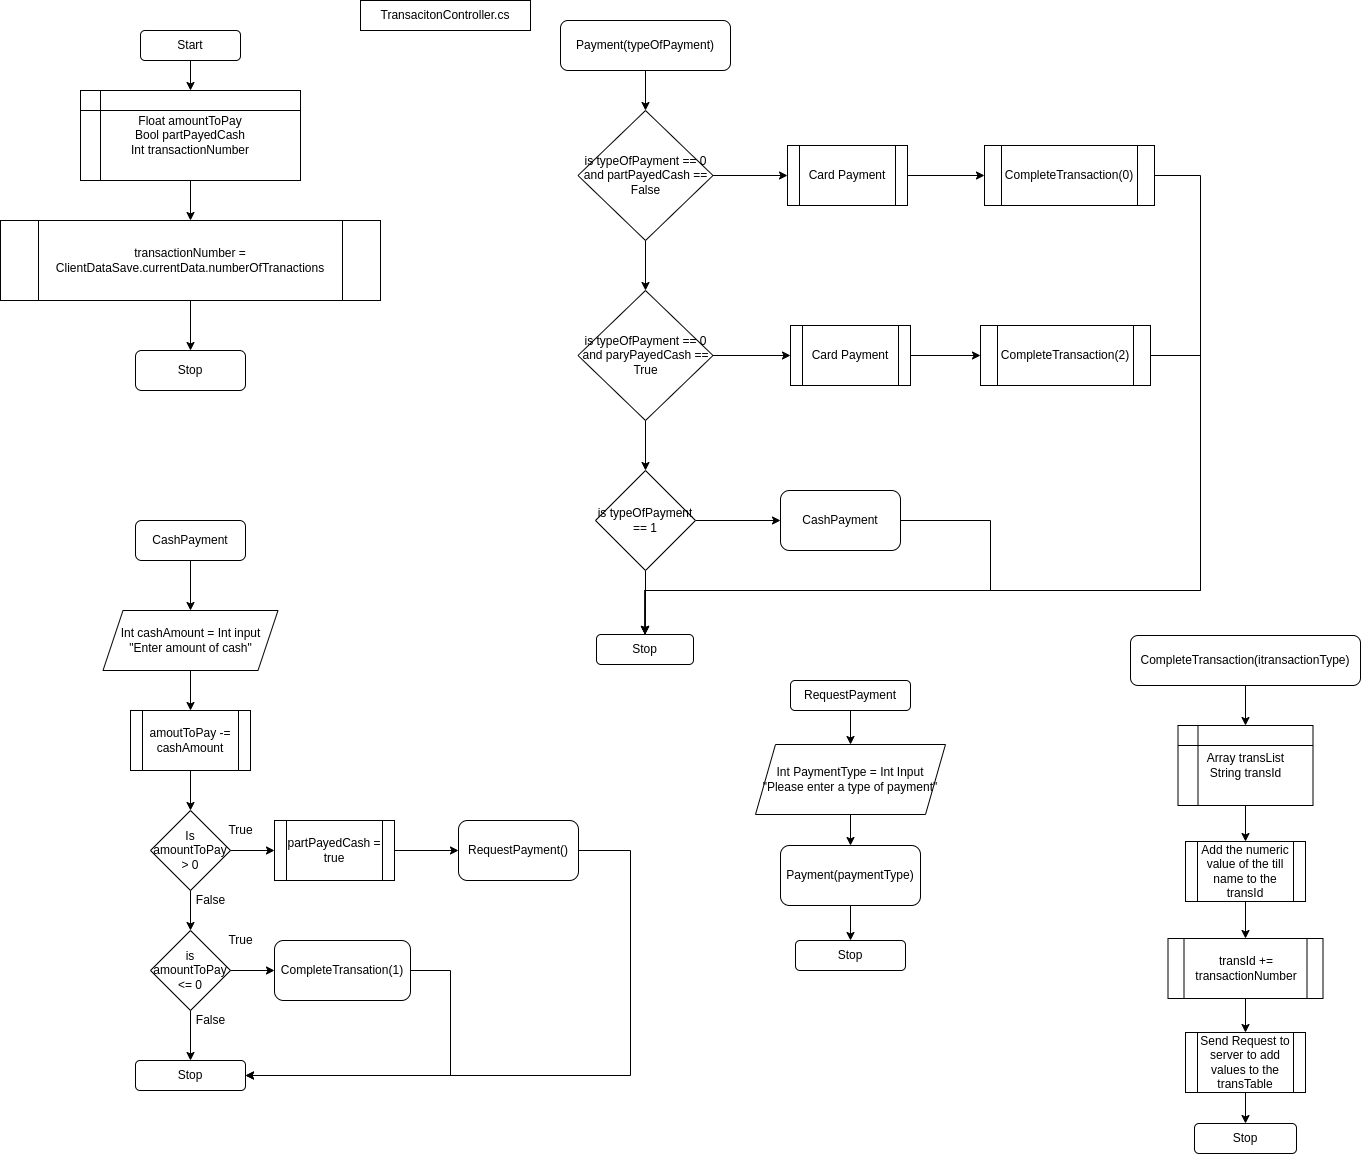

The diagram above was exported from draw.io. Its source (the exported page's mxGraphModel, read from the mxfile embedded in the PNG):
<mxGraphModel dx="630" dy="537" grid="1" gridSize="10" guides="1" tooltips="1" connect="1" arrows="1" fold="1" page="1" pageScale="1" pageWidth="827" pageHeight="1169" math="0" shadow="0">
  <root>
    <mxCell id="0" />
    <mxCell id="1" parent="0" />
    <mxCell id="oIpWL1rFHJPQTePZg6k3-5" style="edgeStyle=orthogonalEdgeStyle;rounded=0;orthogonalLoop=1;jettySize=auto;html=1;" parent="1" source="oIpWL1rFHJPQTePZg6k3-1" target="oIpWL1rFHJPQTePZg6k3-2" edge="1">
      <mxGeometry relative="1" as="geometry" />
    </mxCell>
    <mxCell id="oIpWL1rFHJPQTePZg6k3-1" value="Start" style="rounded=1;whiteSpace=wrap;html=1;" parent="1" vertex="1">
      <mxGeometry x="160" y="40" width="100" height="30" as="geometry" />
    </mxCell>
    <mxCell id="oIpWL1rFHJPQTePZg6k3-6" style="edgeStyle=orthogonalEdgeStyle;rounded=0;orthogonalLoop=1;jettySize=auto;html=1;entryX=0.5;entryY=0;entryDx=0;entryDy=0;" parent="1" source="oIpWL1rFHJPQTePZg6k3-2" target="oIpWL1rFHJPQTePZg6k3-3" edge="1">
      <mxGeometry relative="1" as="geometry" />
    </mxCell>
    <mxCell id="oIpWL1rFHJPQTePZg6k3-2" value="Float amountToPay&lt;br&gt;Bool partPayedCash&lt;br&gt;Int transactionNumber" style="shape=internalStorage;whiteSpace=wrap;html=1;backgroundOutline=1;" parent="1" vertex="1">
      <mxGeometry x="100" y="100" width="220" height="90" as="geometry" />
    </mxCell>
    <mxCell id="oIpWL1rFHJPQTePZg6k3-7" style="edgeStyle=orthogonalEdgeStyle;rounded=0;orthogonalLoop=1;jettySize=auto;html=1;entryX=0.5;entryY=0;entryDx=0;entryDy=0;" parent="1" source="oIpWL1rFHJPQTePZg6k3-3" target="oIpWL1rFHJPQTePZg6k3-4" edge="1">
      <mxGeometry relative="1" as="geometry" />
    </mxCell>
    <mxCell id="oIpWL1rFHJPQTePZg6k3-3" value="transactionNumber = ClientDataSave.currentData.numberOfTranactions" style="shape=process;whiteSpace=wrap;html=1;backgroundOutline=1;" parent="1" vertex="1">
      <mxGeometry x="20" y="230" width="380" height="80" as="geometry" />
    </mxCell>
    <mxCell id="oIpWL1rFHJPQTePZg6k3-4" value="Stop" style="rounded=1;whiteSpace=wrap;html=1;" parent="1" vertex="1">
      <mxGeometry x="155" y="360" width="110" height="40" as="geometry" />
    </mxCell>
    <mxCell id="oIpWL1rFHJPQTePZg6k3-12" style="edgeStyle=orthogonalEdgeStyle;rounded=0;orthogonalLoop=1;jettySize=auto;html=1;" parent="1" source="oIpWL1rFHJPQTePZg6k3-8" target="oIpWL1rFHJPQTePZg6k3-9" edge="1">
      <mxGeometry relative="1" as="geometry" />
    </mxCell>
    <mxCell id="oIpWL1rFHJPQTePZg6k3-8" value="Payment(typeOfPayment)" style="rounded=1;whiteSpace=wrap;html=1;" parent="1" vertex="1">
      <mxGeometry x="580" y="30" width="170" height="50" as="geometry" />
    </mxCell>
    <mxCell id="oIpWL1rFHJPQTePZg6k3-13" style="edgeStyle=orthogonalEdgeStyle;rounded=0;orthogonalLoop=1;jettySize=auto;html=1;entryX=0.5;entryY=0;entryDx=0;entryDy=0;" parent="1" source="oIpWL1rFHJPQTePZg6k3-9" target="oIpWL1rFHJPQTePZg6k3-10" edge="1">
      <mxGeometry relative="1" as="geometry" />
    </mxCell>
    <mxCell id="oIpWL1rFHJPQTePZg6k3-23" style="edgeStyle=orthogonalEdgeStyle;rounded=0;orthogonalLoop=1;jettySize=auto;html=1;entryX=0;entryY=0.5;entryDx=0;entryDy=0;" parent="1" source="oIpWL1rFHJPQTePZg6k3-9" target="oIpWL1rFHJPQTePZg6k3-15" edge="1">
      <mxGeometry relative="1" as="geometry" />
    </mxCell>
    <mxCell id="oIpWL1rFHJPQTePZg6k3-9" value="is typeOfPayment == 0 and partPayedCash == False" style="rhombus;whiteSpace=wrap;html=1;" parent="1" vertex="1">
      <mxGeometry x="597.5" y="120" width="135" height="130" as="geometry" />
    </mxCell>
    <mxCell id="oIpWL1rFHJPQTePZg6k3-14" style="edgeStyle=orthogonalEdgeStyle;rounded=0;orthogonalLoop=1;jettySize=auto;html=1;entryX=0.5;entryY=0;entryDx=0;entryDy=0;" parent="1" source="oIpWL1rFHJPQTePZg6k3-10" target="oIpWL1rFHJPQTePZg6k3-11" edge="1">
      <mxGeometry relative="1" as="geometry" />
    </mxCell>
    <mxCell id="oIpWL1rFHJPQTePZg6k3-25" style="edgeStyle=orthogonalEdgeStyle;rounded=0;orthogonalLoop=1;jettySize=auto;html=1;entryX=0;entryY=0.5;entryDx=0;entryDy=0;" parent="1" source="oIpWL1rFHJPQTePZg6k3-10" target="oIpWL1rFHJPQTePZg6k3-17" edge="1">
      <mxGeometry relative="1" as="geometry" />
    </mxCell>
    <mxCell id="oIpWL1rFHJPQTePZg6k3-10" value="is typeOfPayment == 0 and paryPayedCash == True" style="rhombus;whiteSpace=wrap;html=1;" parent="1" vertex="1">
      <mxGeometry x="597.5" y="300" width="135" height="130" as="geometry" />
    </mxCell>
    <mxCell id="oIpWL1rFHJPQTePZg6k3-22" style="edgeStyle=orthogonalEdgeStyle;rounded=0;orthogonalLoop=1;jettySize=auto;html=1;entryX=0.5;entryY=0;entryDx=0;entryDy=0;" parent="1" source="oIpWL1rFHJPQTePZg6k3-11" target="oIpWL1rFHJPQTePZg6k3-21" edge="1">
      <mxGeometry relative="1" as="geometry" />
    </mxCell>
    <mxCell id="oIpWL1rFHJPQTePZg6k3-27" style="edgeStyle=orthogonalEdgeStyle;rounded=0;orthogonalLoop=1;jettySize=auto;html=1;entryX=0;entryY=0.5;entryDx=0;entryDy=0;" parent="1" source="oIpWL1rFHJPQTePZg6k3-11" target="oIpWL1rFHJPQTePZg6k3-20" edge="1">
      <mxGeometry relative="1" as="geometry" />
    </mxCell>
    <mxCell id="oIpWL1rFHJPQTePZg6k3-11" value="is typeOfPayment == 1" style="rhombus;whiteSpace=wrap;html=1;" parent="1" vertex="1">
      <mxGeometry x="615" y="480" width="100" height="100" as="geometry" />
    </mxCell>
    <mxCell id="oIpWL1rFHJPQTePZg6k3-24" style="edgeStyle=orthogonalEdgeStyle;rounded=0;orthogonalLoop=1;jettySize=auto;html=1;entryX=0;entryY=0.5;entryDx=0;entryDy=0;" parent="1" source="oIpWL1rFHJPQTePZg6k3-15" target="oIpWL1rFHJPQTePZg6k3-16" edge="1">
      <mxGeometry relative="1" as="geometry" />
    </mxCell>
    <mxCell id="oIpWL1rFHJPQTePZg6k3-15" value="Card Payment" style="shape=process;whiteSpace=wrap;html=1;backgroundOutline=1;" parent="1" vertex="1">
      <mxGeometry x="807" y="155" width="120" height="60" as="geometry" />
    </mxCell>
    <mxCell id="oIpWL1rFHJPQTePZg6k3-29" style="edgeStyle=orthogonalEdgeStyle;rounded=0;orthogonalLoop=1;jettySize=auto;html=1;entryX=0.5;entryY=0;entryDx=0;entryDy=0;" parent="1" source="oIpWL1rFHJPQTePZg6k3-16" target="oIpWL1rFHJPQTePZg6k3-21" edge="1">
      <mxGeometry relative="1" as="geometry">
        <Array as="points">
          <mxPoint x="1220" y="185" />
          <mxPoint x="1220" y="600" />
          <mxPoint x="665" y="600" />
        </Array>
      </mxGeometry>
    </mxCell>
    <mxCell id="oIpWL1rFHJPQTePZg6k3-16" value="CompleteTransaction(0)" style="shape=process;whiteSpace=wrap;html=1;backgroundOutline=1;" parent="1" vertex="1">
      <mxGeometry x="1004" y="155" width="170" height="60" as="geometry" />
    </mxCell>
    <mxCell id="oIpWL1rFHJPQTePZg6k3-26" style="edgeStyle=orthogonalEdgeStyle;rounded=0;orthogonalLoop=1;jettySize=auto;html=1;entryX=0;entryY=0.5;entryDx=0;entryDy=0;" parent="1" source="oIpWL1rFHJPQTePZg6k3-17" target="oIpWL1rFHJPQTePZg6k3-18" edge="1">
      <mxGeometry relative="1" as="geometry" />
    </mxCell>
    <mxCell id="oIpWL1rFHJPQTePZg6k3-17" value="Card Payment" style="shape=process;whiteSpace=wrap;html=1;backgroundOutline=1;" parent="1" vertex="1">
      <mxGeometry x="810" y="335" width="120" height="60" as="geometry" />
    </mxCell>
    <mxCell id="oIpWL1rFHJPQTePZg6k3-30" style="edgeStyle=orthogonalEdgeStyle;rounded=0;orthogonalLoop=1;jettySize=auto;html=1;entryX=0.5;entryY=0;entryDx=0;entryDy=0;" parent="1" source="oIpWL1rFHJPQTePZg6k3-18" target="oIpWL1rFHJPQTePZg6k3-21" edge="1">
      <mxGeometry relative="1" as="geometry">
        <Array as="points">
          <mxPoint x="1220" y="365" />
          <mxPoint x="1220" y="600" />
          <mxPoint x="665" y="600" />
        </Array>
      </mxGeometry>
    </mxCell>
    <mxCell id="oIpWL1rFHJPQTePZg6k3-18" value="CompleteTransaction(2)" style="shape=process;whiteSpace=wrap;html=1;backgroundOutline=1;" parent="1" vertex="1">
      <mxGeometry x="1000" y="335" width="170" height="60" as="geometry" />
    </mxCell>
    <mxCell id="oIpWL1rFHJPQTePZg6k3-28" style="edgeStyle=orthogonalEdgeStyle;rounded=0;orthogonalLoop=1;jettySize=auto;html=1;entryX=0.5;entryY=0;entryDx=0;entryDy=0;" parent="1" source="oIpWL1rFHJPQTePZg6k3-20" target="oIpWL1rFHJPQTePZg6k3-21" edge="1">
      <mxGeometry relative="1" as="geometry">
        <Array as="points">
          <mxPoint x="1010" y="530" />
          <mxPoint x="1010" y="600" />
          <mxPoint x="665" y="600" />
        </Array>
      </mxGeometry>
    </mxCell>
    <mxCell id="oIpWL1rFHJPQTePZg6k3-20" value="CashPayment" style="rounded=1;whiteSpace=wrap;html=1;" parent="1" vertex="1">
      <mxGeometry x="800" y="500" width="120" height="60" as="geometry" />
    </mxCell>
    <mxCell id="oIpWL1rFHJPQTePZg6k3-21" value="Stop" style="rounded=1;whiteSpace=wrap;html=1;" parent="1" vertex="1">
      <mxGeometry x="616" y="644" width="97" height="30" as="geometry" />
    </mxCell>
    <mxCell id="oIpWL1rFHJPQTePZg6k3-40" style="edgeStyle=orthogonalEdgeStyle;rounded=0;orthogonalLoop=1;jettySize=auto;html=1;" parent="1" source="oIpWL1rFHJPQTePZg6k3-31" target="oIpWL1rFHJPQTePZg6k3-32" edge="1">
      <mxGeometry relative="1" as="geometry" />
    </mxCell>
    <mxCell id="oIpWL1rFHJPQTePZg6k3-31" value="CashPayment" style="rounded=1;whiteSpace=wrap;html=1;" parent="1" vertex="1">
      <mxGeometry x="155" y="530" width="110" height="40" as="geometry" />
    </mxCell>
    <mxCell id="oIpWL1rFHJPQTePZg6k3-41" style="edgeStyle=orthogonalEdgeStyle;rounded=0;orthogonalLoop=1;jettySize=auto;html=1;entryX=0.5;entryY=0;entryDx=0;entryDy=0;" parent="1" source="oIpWL1rFHJPQTePZg6k3-32" target="oIpWL1rFHJPQTePZg6k3-34" edge="1">
      <mxGeometry relative="1" as="geometry" />
    </mxCell>
    <mxCell id="oIpWL1rFHJPQTePZg6k3-32" value="Int cashAmount = Int input &quot;Enter amount of cash&quot;" style="shape=parallelogram;perimeter=parallelogramPerimeter;whiteSpace=wrap;html=1;fixedSize=1;" parent="1" vertex="1">
      <mxGeometry x="122.5" y="620" width="175" height="60" as="geometry" />
    </mxCell>
    <mxCell id="oIpWL1rFHJPQTePZg6k3-43" style="edgeStyle=orthogonalEdgeStyle;rounded=0;orthogonalLoop=1;jettySize=auto;html=1;entryX=0.5;entryY=0;entryDx=0;entryDy=0;" parent="1" source="oIpWL1rFHJPQTePZg6k3-33" target="oIpWL1rFHJPQTePZg6k3-35" edge="1">
      <mxGeometry relative="1" as="geometry" />
    </mxCell>
    <mxCell id="oIpWL1rFHJPQTePZg6k3-49" style="edgeStyle=orthogonalEdgeStyle;rounded=0;orthogonalLoop=1;jettySize=auto;html=1;entryX=0;entryY=0.5;entryDx=0;entryDy=0;" parent="1" source="oIpWL1rFHJPQTePZg6k3-33" target="oIpWL1rFHJPQTePZg6k3-37" edge="1">
      <mxGeometry relative="1" as="geometry" />
    </mxCell>
    <mxCell id="oIpWL1rFHJPQTePZg6k3-33" value="Is amountToPay &amp;gt; 0" style="rhombus;whiteSpace=wrap;html=1;" parent="1" vertex="1">
      <mxGeometry x="170" y="820" width="80" height="80" as="geometry" />
    </mxCell>
    <mxCell id="oIpWL1rFHJPQTePZg6k3-42" style="edgeStyle=orthogonalEdgeStyle;rounded=0;orthogonalLoop=1;jettySize=auto;html=1;entryX=0.5;entryY=0;entryDx=0;entryDy=0;" parent="1" source="oIpWL1rFHJPQTePZg6k3-34" target="oIpWL1rFHJPQTePZg6k3-33" edge="1">
      <mxGeometry relative="1" as="geometry" />
    </mxCell>
    <mxCell id="oIpWL1rFHJPQTePZg6k3-34" value="amoutToPay -= cashAmount" style="shape=process;whiteSpace=wrap;html=1;backgroundOutline=1;" parent="1" vertex="1">
      <mxGeometry x="150" y="720" width="120" height="60" as="geometry" />
    </mxCell>
    <mxCell id="oIpWL1rFHJPQTePZg6k3-45" style="edgeStyle=orthogonalEdgeStyle;rounded=0;orthogonalLoop=1;jettySize=auto;html=1;entryX=0.5;entryY=0;entryDx=0;entryDy=0;" parent="1" source="oIpWL1rFHJPQTePZg6k3-35" target="oIpWL1rFHJPQTePZg6k3-36" edge="1">
      <mxGeometry relative="1" as="geometry" />
    </mxCell>
    <mxCell id="oIpWL1rFHJPQTePZg6k3-47" style="edgeStyle=orthogonalEdgeStyle;rounded=0;orthogonalLoop=1;jettySize=auto;html=1;entryX=0;entryY=0.5;entryDx=0;entryDy=0;" parent="1" source="oIpWL1rFHJPQTePZg6k3-35" target="oIpWL1rFHJPQTePZg6k3-39" edge="1">
      <mxGeometry relative="1" as="geometry" />
    </mxCell>
    <mxCell id="oIpWL1rFHJPQTePZg6k3-35" value="is amountToPay &amp;lt;= 0" style="rhombus;whiteSpace=wrap;html=1;" parent="1" vertex="1">
      <mxGeometry x="170" y="940" width="80" height="80" as="geometry" />
    </mxCell>
    <mxCell id="oIpWL1rFHJPQTePZg6k3-36" value="Stop" style="rounded=1;whiteSpace=wrap;html=1;" parent="1" vertex="1">
      <mxGeometry x="155" y="1070" width="110" height="30" as="geometry" />
    </mxCell>
    <mxCell id="oIpWL1rFHJPQTePZg6k3-51" style="edgeStyle=orthogonalEdgeStyle;rounded=0;orthogonalLoop=1;jettySize=auto;html=1;entryX=0;entryY=0.5;entryDx=0;entryDy=0;" parent="1" source="oIpWL1rFHJPQTePZg6k3-37" target="oIpWL1rFHJPQTePZg6k3-38" edge="1">
      <mxGeometry relative="1" as="geometry" />
    </mxCell>
    <mxCell id="oIpWL1rFHJPQTePZg6k3-37" value="partPayedCash = true" style="shape=process;whiteSpace=wrap;html=1;backgroundOutline=1;" parent="1" vertex="1">
      <mxGeometry x="294" y="830" width="120" height="60" as="geometry" />
    </mxCell>
    <mxCell id="oIpWL1rFHJPQTePZg6k3-53" style="edgeStyle=orthogonalEdgeStyle;rounded=0;orthogonalLoop=1;jettySize=auto;html=1;entryX=1;entryY=0.5;entryDx=0;entryDy=0;" parent="1" source="oIpWL1rFHJPQTePZg6k3-38" target="oIpWL1rFHJPQTePZg6k3-36" edge="1">
      <mxGeometry relative="1" as="geometry">
        <Array as="points">
          <mxPoint x="650" y="860" />
          <mxPoint x="650" y="1085" />
        </Array>
      </mxGeometry>
    </mxCell>
    <mxCell id="oIpWL1rFHJPQTePZg6k3-38" value="RequestPayment()" style="rounded=1;whiteSpace=wrap;html=1;" parent="1" vertex="1">
      <mxGeometry x="478" y="830" width="120" height="60" as="geometry" />
    </mxCell>
    <mxCell id="oIpWL1rFHJPQTePZg6k3-52" style="edgeStyle=orthogonalEdgeStyle;rounded=0;orthogonalLoop=1;jettySize=auto;html=1;entryX=1;entryY=0.5;entryDx=0;entryDy=0;" parent="1" source="oIpWL1rFHJPQTePZg6k3-39" target="oIpWL1rFHJPQTePZg6k3-36" edge="1">
      <mxGeometry relative="1" as="geometry">
        <Array as="points">
          <mxPoint x="470" y="980" />
          <mxPoint x="470" y="1085" />
        </Array>
      </mxGeometry>
    </mxCell>
    <mxCell id="oIpWL1rFHJPQTePZg6k3-39" value="CompleteTransation(1)" style="rounded=1;whiteSpace=wrap;html=1;" parent="1" vertex="1">
      <mxGeometry x="294" y="950" width="136" height="60" as="geometry" />
    </mxCell>
    <mxCell id="oIpWL1rFHJPQTePZg6k3-44" value="False" style="text;html=1;align=center;verticalAlign=middle;resizable=0;points=[];autosize=1;strokeColor=none;fillColor=none;" parent="1" vertex="1">
      <mxGeometry x="205" y="895" width="50" height="30" as="geometry" />
    </mxCell>
    <mxCell id="oIpWL1rFHJPQTePZg6k3-46" value="False" style="text;html=1;align=center;verticalAlign=middle;resizable=0;points=[];autosize=1;strokeColor=none;fillColor=none;" parent="1" vertex="1">
      <mxGeometry x="205" y="1015" width="50" height="30" as="geometry" />
    </mxCell>
    <mxCell id="oIpWL1rFHJPQTePZg6k3-48" value="True" style="text;html=1;align=center;verticalAlign=middle;resizable=0;points=[];autosize=1;strokeColor=none;fillColor=none;" parent="1" vertex="1">
      <mxGeometry x="235" y="935" width="50" height="30" as="geometry" />
    </mxCell>
    <mxCell id="oIpWL1rFHJPQTePZg6k3-50" value="True" style="text;html=1;align=center;verticalAlign=middle;resizable=0;points=[];autosize=1;strokeColor=none;fillColor=none;" parent="1" vertex="1">
      <mxGeometry x="235" y="825" width="50" height="30" as="geometry" />
    </mxCell>
    <mxCell id="oIpWL1rFHJPQTePZg6k3-58" style="edgeStyle=orthogonalEdgeStyle;rounded=0;orthogonalLoop=1;jettySize=auto;html=1;entryX=0.5;entryY=0;entryDx=0;entryDy=0;" parent="1" source="oIpWL1rFHJPQTePZg6k3-54" target="oIpWL1rFHJPQTePZg6k3-55" edge="1">
      <mxGeometry relative="1" as="geometry" />
    </mxCell>
    <mxCell id="oIpWL1rFHJPQTePZg6k3-54" value="RequestPayment" style="rounded=1;whiteSpace=wrap;html=1;" parent="1" vertex="1">
      <mxGeometry x="810" y="690" width="120" height="30" as="geometry" />
    </mxCell>
    <mxCell id="oIpWL1rFHJPQTePZg6k3-59" style="edgeStyle=orthogonalEdgeStyle;rounded=0;orthogonalLoop=1;jettySize=auto;html=1;entryX=0.5;entryY=0;entryDx=0;entryDy=0;" parent="1" source="oIpWL1rFHJPQTePZg6k3-55" target="oIpWL1rFHJPQTePZg6k3-56" edge="1">
      <mxGeometry relative="1" as="geometry" />
    </mxCell>
    <mxCell id="oIpWL1rFHJPQTePZg6k3-55" value="Int PaymentType = Int Input &quot;Please enter a type of payment&quot;" style="shape=parallelogram;perimeter=parallelogramPerimeter;whiteSpace=wrap;html=1;fixedSize=1;" parent="1" vertex="1">
      <mxGeometry x="775" y="754" width="190" height="70" as="geometry" />
    </mxCell>
    <mxCell id="oIpWL1rFHJPQTePZg6k3-60" style="edgeStyle=orthogonalEdgeStyle;rounded=0;orthogonalLoop=1;jettySize=auto;html=1;entryX=0.5;entryY=0;entryDx=0;entryDy=0;" parent="1" source="oIpWL1rFHJPQTePZg6k3-56" target="oIpWL1rFHJPQTePZg6k3-57" edge="1">
      <mxGeometry relative="1" as="geometry" />
    </mxCell>
    <mxCell id="oIpWL1rFHJPQTePZg6k3-56" value="Payment(paymentType)" style="rounded=1;whiteSpace=wrap;html=1;" parent="1" vertex="1">
      <mxGeometry x="800" y="855" width="140" height="60" as="geometry" />
    </mxCell>
    <mxCell id="oIpWL1rFHJPQTePZg6k3-57" value="Stop" style="rounded=1;whiteSpace=wrap;html=1;" parent="1" vertex="1">
      <mxGeometry x="815" y="950" width="110" height="30" as="geometry" />
    </mxCell>
    <mxCell id="1LAOoPHWJGf2_fZdBOZK-6" style="edgeStyle=orthogonalEdgeStyle;rounded=0;orthogonalLoop=1;jettySize=auto;html=1;entryX=0.5;entryY=0;entryDx=0;entryDy=0;" parent="1" source="oIpWL1rFHJPQTePZg6k3-61" target="1LAOoPHWJGf2_fZdBOZK-1" edge="1">
      <mxGeometry relative="1" as="geometry" />
    </mxCell>
    <mxCell id="oIpWL1rFHJPQTePZg6k3-61" value="CompleteTransaction(itransactionType)" style="rounded=1;whiteSpace=wrap;html=1;" parent="1" vertex="1">
      <mxGeometry x="1150" y="645" width="230" height="50" as="geometry" />
    </mxCell>
    <mxCell id="1LAOoPHWJGf2_fZdBOZK-7" style="edgeStyle=orthogonalEdgeStyle;rounded=0;orthogonalLoop=1;jettySize=auto;html=1;entryX=0.5;entryY=0;entryDx=0;entryDy=0;" parent="1" source="1LAOoPHWJGf2_fZdBOZK-1" target="1LAOoPHWJGf2_fZdBOZK-2" edge="1">
      <mxGeometry relative="1" as="geometry" />
    </mxCell>
    <mxCell id="1LAOoPHWJGf2_fZdBOZK-1" value="Array transList&lt;br&gt;String transId" style="shape=internalStorage;whiteSpace=wrap;html=1;backgroundOutline=1;" parent="1" vertex="1">
      <mxGeometry x="1197.5" y="735" width="135" height="80" as="geometry" />
    </mxCell>
    <mxCell id="1LAOoPHWJGf2_fZdBOZK-8" style="edgeStyle=orthogonalEdgeStyle;rounded=0;orthogonalLoop=1;jettySize=auto;html=1;entryX=0.5;entryY=0;entryDx=0;entryDy=0;" parent="1" source="1LAOoPHWJGf2_fZdBOZK-2" target="1LAOoPHWJGf2_fZdBOZK-3" edge="1">
      <mxGeometry relative="1" as="geometry" />
    </mxCell>
    <mxCell id="1LAOoPHWJGf2_fZdBOZK-2" value="Add the numeric value of the till name to the transId" style="shape=process;whiteSpace=wrap;html=1;backgroundOutline=1;" parent="1" vertex="1">
      <mxGeometry x="1205" y="851" width="120" height="60" as="geometry" />
    </mxCell>
    <mxCell id="1LAOoPHWJGf2_fZdBOZK-12" style="edgeStyle=orthogonalEdgeStyle;rounded=0;orthogonalLoop=1;jettySize=auto;html=1;entryX=0.5;entryY=0;entryDx=0;entryDy=0;" parent="1" source="1LAOoPHWJGf2_fZdBOZK-3" target="1LAOoPHWJGf2_fZdBOZK-4" edge="1">
      <mxGeometry relative="1" as="geometry" />
    </mxCell>
    <mxCell id="1LAOoPHWJGf2_fZdBOZK-3" value="transId += transactionNumber" style="shape=process;whiteSpace=wrap;html=1;backgroundOutline=1;" parent="1" vertex="1">
      <mxGeometry x="1187.5" y="948" width="155" height="60" as="geometry" />
    </mxCell>
    <mxCell id="1LAOoPHWJGf2_fZdBOZK-10" style="edgeStyle=orthogonalEdgeStyle;rounded=0;orthogonalLoop=1;jettySize=auto;html=1;" parent="1" source="1LAOoPHWJGf2_fZdBOZK-4" target="1LAOoPHWJGf2_fZdBOZK-5" edge="1">
      <mxGeometry relative="1" as="geometry" />
    </mxCell>
    <mxCell id="1LAOoPHWJGf2_fZdBOZK-4" value="Send Request to server to add values to the transTable" style="shape=process;whiteSpace=wrap;html=1;backgroundOutline=1;" parent="1" vertex="1">
      <mxGeometry x="1205" y="1042" width="120" height="60" as="geometry" />
    </mxCell>
    <mxCell id="1LAOoPHWJGf2_fZdBOZK-5" value="Stop" style="rounded=1;whiteSpace=wrap;html=1;" parent="1" vertex="1">
      <mxGeometry x="1214" y="1133" width="102" height="30" as="geometry" />
    </mxCell>
    <mxCell id="rBXLCnw31idPZyXk-UaE-1" value="TransacitonController.cs" style="rounded=0;whiteSpace=wrap;html=1;" vertex="1" parent="1">
      <mxGeometry x="380" y="10" width="170" height="30" as="geometry" />
    </mxCell>
  </root>
</mxGraphModel>